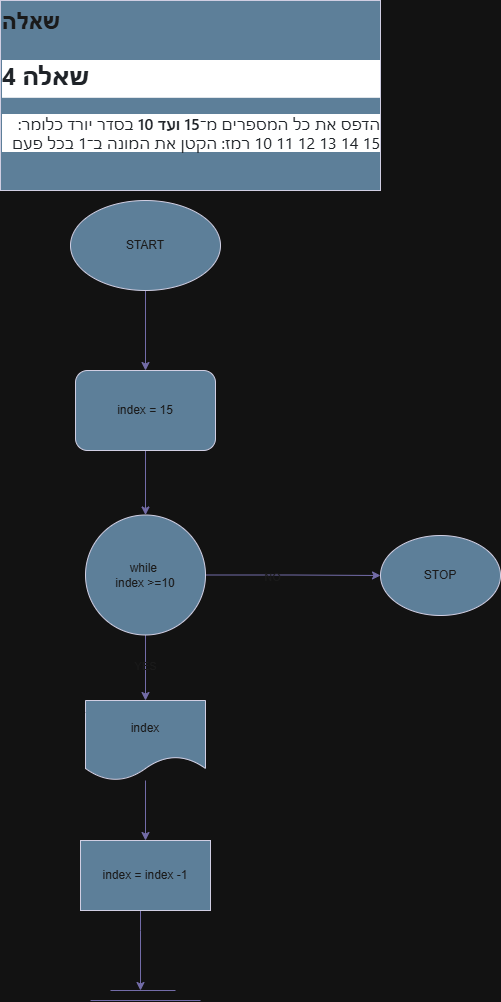

The diagram above was exported from draw.io. Its source (the exported page's mxGraphModel, read from the mxfile embedded in the PNG):
<mxGraphModel dx="1028" dy="611" grid="1" gridSize="10" guides="1" tooltips="1" connect="1" arrows="1" fold="1" page="1" pageScale="1" pageWidth="827" pageHeight="1169" math="0" shadow="0">
  <root>
    <mxCell id="0" />
    <mxCell id="1" parent="0" />
    <mxCell id="f11hUMASro-Y2z9db3Vl-1" parent="1" style="text;html=1;whiteSpace=wrap;overflow=hidden;rounded=0;labelBackgroundColor=none;fontColor=#1A1A1A;fillColor=#5D7F99;strokeColor=#D0CEE2;" value="&lt;h1 style=&quot;margin-top: 0px;&quot;&gt;שאלה&lt;/h1&gt;&lt;div&gt;&lt;div class=&quot;markdown-heading&quot; dir=&quot;auto&quot; style=&quot;box-sizing: border-box; position: relative; color: rgb(31, 35, 40); font-family: -apple-system, BlinkMacSystemFont, &amp;quot;Segoe UI&amp;quot;, &amp;quot;Noto Sans&amp;quot;, Helvetica, Arial, sans-serif, &amp;quot;Apple Color Emoji&amp;quot;, &amp;quot;Segoe UI Emoji&amp;quot;; font-size: 16px; background-color: rgb(255, 255, 255);&quot;&gt;&lt;h2 tabindex=&quot;-1&quot; class=&quot;heading-element&quot; dir=&quot;auto&quot; style=&quot;box-sizing: border-box; margin-top: 24px; margin-bottom: 16px; line-height: 1.25; padding-bottom: 0.3em; border-bottom: 0.888889px solid rgba(209, 217, 224, 0.7);&quot;&gt;שאלה 4&lt;/h2&gt;&lt;a id=&quot;user-content-שאלה-4&quot; class=&quot;anchor&quot; aria-label=&quot;Permalink: שאלה 4&quot; href=&quot;https://github.com/pythonai211225-rgb/11.01.2026/blob/main/hw.md#%D7%A9%D7%90%D7%9C%D7%94-4&quot; style=&quot;box-sizing: border-box; background-color: rgba(0, 0, 0, 0); color: rgb(9, 105, 218); float: left; padding-right: 4px; margin: auto; line-height: 1; position: absolute; top: 19.0417px; left: -28px; display: flex; width: 28px; height: 28px; border-radius: 6px; opacity: 1; justify-content: center; align-items: center; transform: translateY(calc(-50% - 0.3rem)); text-underline-offset: 0.2rem;&quot;&gt;&lt;svg class=&quot;octicon octicon-link&quot; viewBox=&quot;0 0 16 16&quot; version=&quot;1.1&quot; width=&quot;16&quot; height=&quot;16&quot; aria-hidden=&quot;true&quot;&gt;&lt;path d=&quot;m7.775 3.275 1.25-1.25a3.5 3.5 0 1 1 4.95 4.95l-2.5 2.5a3.5 3.5 0 0 1-4.95 0 .751.751 0 0 1 .018-1.042.751.751 0 0 1 1.042-.018 1.998 1.998 0 0 0 2.83 0l2.5-2.5a2.002 2.002 0 0 0-2.83-2.83l-1.25 1.25a.751.751 0 0 1-1.042-.018.751.751 0 0 1-.018-1.042Zm-4.69 9.64a1.998 1.998 0 0 0 2.83 0l1.25-1.25a.751.751 0 0 1 1.042.018.751.751 0 0 1 .018 1.042l-1.25 1.25a3.5 3.5 0 1 1-4.95-4.95l2.5-2.5a3.5 3.5 0 0 1 4.95 0 .751.751 0 0 1-.018 1.042.751.751 0 0 1-1.042.018 1.998 1.998 0 0 0-2.83 0l-2.5 2.5a1.998 1.998 0 0 0 0 2.83Z&quot;&gt;&lt;/path&gt;&lt;/svg&gt;&lt;/a&gt;&lt;/div&gt;&lt;p dir=&quot;auto&quot; style=&quot;box-sizing: border-box; margin-top: 0px; margin-bottom: 16px; color: rgb(31, 35, 40); font-family: -apple-system, BlinkMacSystemFont, &amp;quot;Segoe UI&amp;quot;, &amp;quot;Noto Sans&amp;quot;, Helvetica, Arial, sans-serif, &amp;quot;Apple Color Emoji&amp;quot;, &amp;quot;Segoe UI Emoji&amp;quot;; font-size: 16px; text-align: start; background-color: rgb(255, 255, 255);&quot;&gt;הדפס את כל המספרים מ־&lt;span style=&quot;box-sizing: border-box; font-weight: 600;&quot;&gt;15 ועד 10&lt;/span&gt;&amp;nbsp;בסדר יורד כלומר: 15 14 13 12 11 10 רמז: הקטן את המונה ב־1 בכל פעם&lt;/p&gt;&lt;/div&gt;" vertex="1">
      <mxGeometry height="190" width="380" x="10" y="20" as="geometry" />
    </mxCell>
    <mxCell id="Raq4Z-i1KR6ZcuJYGRx0-1" edge="1" parent="1" source="Raq4Z-i1KR6ZcuJYGRx0-2" style="edgeStyle=orthogonalEdgeStyle;rounded=0;orthogonalLoop=1;jettySize=auto;html=1;entryX=0.5;entryY=0;entryDx=0;entryDy=0;labelBackgroundColor=none;strokeColor=#736CA8;fontColor=default;" target="Raq4Z-i1KR6ZcuJYGRx0-4">
      <mxGeometry relative="1" as="geometry" />
    </mxCell>
    <mxCell id="Raq4Z-i1KR6ZcuJYGRx0-2" parent="1" style="ellipse;whiteSpace=wrap;html=1;labelBackgroundColor=none;fillColor=#5D7F99;strokeColor=#D0CEE2;fontColor=#1A1A1A;" value="START" vertex="1">
      <mxGeometry height="90" width="150" x="80" y="220" as="geometry" />
    </mxCell>
    <mxCell id="Raq4Z-i1KR6ZcuJYGRx0-3" edge="1" parent="1" source="Raq4Z-i1KR6ZcuJYGRx0-4" style="edgeStyle=orthogonalEdgeStyle;rounded=0;orthogonalLoop=1;jettySize=auto;html=1;entryX=0.5;entryY=0;entryDx=0;entryDy=0;strokeColor=#736CA8;fontColor=default;labelBackgroundColor=none;" target="Raq4Z-i1KR6ZcuJYGRx0-9">
      <mxGeometry relative="1" as="geometry" />
    </mxCell>
    <mxCell id="Raq4Z-i1KR6ZcuJYGRx0-4" parent="1" style="rounded=1;whiteSpace=wrap;html=1;labelBackgroundColor=none;fillColor=#5D7F99;strokeColor=#D0CEE2;fontColor=#1A1A1A;" value="index = 15" vertex="1">
      <mxGeometry height="80" width="140" x="85" y="390" as="geometry" />
    </mxCell>
    <mxCell id="Raq4Z-i1KR6ZcuJYGRx0-5" edge="1" parent="1" source="Raq4Z-i1KR6ZcuJYGRx0-9" style="edgeStyle=orthogonalEdgeStyle;rounded=0;orthogonalLoop=1;jettySize=auto;html=1;entryX=0;entryY=0.5;entryDx=0;entryDy=0;labelBackgroundColor=none;strokeColor=#736CA8;fontColor=default;" target="Raq4Z-i1KR6ZcuJYGRx0-12">
      <mxGeometry relative="1" as="geometry" />
    </mxCell>
    <mxCell id="Raq4Z-i1KR6ZcuJYGRx0-6" connectable="0" parent="Raq4Z-i1KR6ZcuJYGRx0-5" style="edgeLabel;html=1;align=center;verticalAlign=middle;resizable=0;points=[];labelBackgroundColor=none;fontColor=#1A1A1A;" value="NO" vertex="1">
      <mxGeometry relative="1" x="-0.2512" y="-2" as="geometry">
        <mxPoint as="offset" />
      </mxGeometry>
    </mxCell>
    <mxCell id="Raq4Z-i1KR6ZcuJYGRx0-7" edge="1" parent="1" source="Raq4Z-i1KR6ZcuJYGRx0-9" style="edgeStyle=orthogonalEdgeStyle;rounded=0;orthogonalLoop=1;jettySize=auto;html=1;entryX=0.5;entryY=0;entryDx=0;entryDy=0;strokeColor=#736CA8;fontColor=default;labelBackgroundColor=none;" target="Raq4Z-i1KR6ZcuJYGRx0-11">
      <mxGeometry relative="1" as="geometry" />
    </mxCell>
    <mxCell id="Raq4Z-i1KR6ZcuJYGRx0-8" connectable="0" parent="Raq4Z-i1KR6ZcuJYGRx0-7" style="edgeLabel;html=1;align=center;verticalAlign=middle;resizable=0;points=[];strokeColor=#D0CEE2;fontColor=#1A1A1A;fillColor=#5D7F99;labelBackgroundColor=none;" value="YES" vertex="1">
      <mxGeometry relative="1" x="-0.045" y="-1" as="geometry">
        <mxPoint as="offset" />
      </mxGeometry>
    </mxCell>
    <mxCell id="Raq4Z-i1KR6ZcuJYGRx0-9" parent="1" style="ellipse;whiteSpace=wrap;html=1;aspect=fixed;labelBackgroundColor=none;fillColor=#5D7F99;strokeColor=#D0CEE2;fontColor=#1A1A1A;" value="while&amp;nbsp;&lt;div&gt;index &amp;gt;=10&lt;/div&gt;" vertex="1">
      <mxGeometry height="120" width="120" x="95" y="534.5" as="geometry" />
    </mxCell>
    <mxCell id="Raq4Z-i1KR6ZcuJYGRx0-10" edge="1" parent="1" source="Raq4Z-i1KR6ZcuJYGRx0-11" style="edgeStyle=orthogonalEdgeStyle;rounded=0;orthogonalLoop=1;jettySize=auto;html=1;strokeColor=#736CA8;fontColor=default;labelBackgroundColor=none;" target="Raq4Z-i1KR6ZcuJYGRx0-14">
      <mxGeometry relative="1" as="geometry" />
    </mxCell>
    <mxCell id="Raq4Z-i1KR6ZcuJYGRx0-11" parent="1" style="shape=document;whiteSpace=wrap;html=1;boundedLbl=1;labelBackgroundColor=none;fillColor=#5D7F99;strokeColor=#D0CEE2;fontColor=#1A1A1A;" value="index" vertex="1">
      <mxGeometry height="80" width="120" x="95" y="720" as="geometry" />
    </mxCell>
    <mxCell id="Raq4Z-i1KR6ZcuJYGRx0-12" parent="1" style="ellipse;whiteSpace=wrap;html=1;labelBackgroundColor=none;fillColor=#5D7F99;strokeColor=#D0CEE2;fontColor=#1A1A1A;" value="STOP" vertex="1">
      <mxGeometry height="80" width="120" x="390" y="555" as="geometry" />
    </mxCell>
    <mxCell id="Raq4Z-i1KR6ZcuJYGRx0-13" edge="1" parent="1" source="Raq4Z-i1KR6ZcuJYGRx0-14" style="edgeStyle=orthogonalEdgeStyle;rounded=0;orthogonalLoop=1;jettySize=auto;html=1;labelBackgroundColor=none;strokeColor=#736CA8;fontColor=default;">
      <mxGeometry relative="1" as="geometry">
        <Array as="points">
          <mxPoint x="150" y="950" />
          <mxPoint x="150" y="950" />
        </Array>
        <mxPoint x="150" y="1010" as="targetPoint" />
      </mxGeometry>
    </mxCell>
    <mxCell id="Raq4Z-i1KR6ZcuJYGRx0-14" parent="1" style="rounded=0;whiteSpace=wrap;html=1;labelBackgroundColor=none;fillColor=#5D7F99;strokeColor=#D0CEE2;fontColor=#1A1A1A;" value="index = index -1" vertex="1">
      <mxGeometry height="70" width="130" x="90" y="860" as="geometry" />
    </mxCell>
    <mxCell id="Raq4Z-i1KR6ZcuJYGRx0-15" edge="1" parent="1" style="endArrow=none;html=1;rounded=0;labelBackgroundColor=none;strokeColor=#736CA8;fontColor=default;" value="">
      <mxGeometry height="50" relative="1" width="50" as="geometry">
        <mxPoint x="120" y="1010" as="sourcePoint" />
        <mxPoint x="185" y="1010" as="targetPoint" />
      </mxGeometry>
    </mxCell>
    <mxCell id="Raq4Z-i1KR6ZcuJYGRx0-16" edge="1" parent="1" style="endArrow=none;html=1;rounded=0;labelBackgroundColor=none;strokeColor=#736CA8;fontColor=default;" value="">
      <mxGeometry height="50" relative="1" width="50" as="geometry">
        <mxPoint x="100" y="1020" as="sourcePoint" />
        <mxPoint x="210" y="1020" as="targetPoint" />
      </mxGeometry>
    </mxCell>
  </root>
</mxGraphModel>